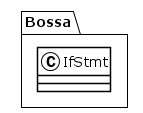

The diagram above was rendered by PlantUML. Its source (embedded in the PNG):
@startuml
!theme plain
package Bossa {
class IfStmt {
}
}
@enduml